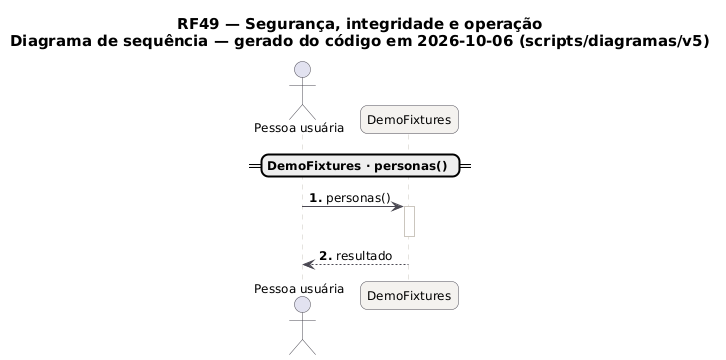

The diagram above was rendered by PlantUML. Its source (embedded in the PNG):
@startuml RF49_Sequencia_Entrega
skinparam backgroundColor #FFFFFF
skinparam shadowing false
skinparam defaultFontName "DejaVu Sans"
skinparam defaultFontSize 12
skinparam titleFontSize 15
skinparam roundcorner 14
skinparam ArrowColor #52606D
skinparam note {
  BackgroundColor #FFFDEB
  BorderColor #D8CE78
  FontColor #554F24
}
skinparam sequence {
  ArrowColor #4A4852
  LifeLineBorderColor #CBC6BE
  ParticipantBackgroundColor #F4F2EF
  ParticipantBorderColor #4A4852
  ActorBorderColor #4A4852
  GroupBorderColor #CBC6BE
  GroupBackgroundColor #FAF8F5
}
autonumber "<b>0."
title RF49 — Segurança, integridade e operação\nDiagrama de sequência — gerado do código em 2026-10-06 (scripts/diagramas/v5)

actor "Pessoa usuária" as U
participant "DemoFixtures" as DemoFixtures
== DemoFixtures · personas() ==
U -> DemoFixtures : personas()
activate DemoFixtures
deactivate DemoFixtures
DemoFixtures --> U : resultado
@enduml